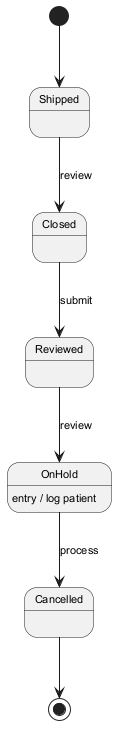

The diagram above was rendered by PlantUML. Its source (embedded in the PNG):
@startuml
skinparam backgroundColor #FFFFFF
skinparam classBackgroundColor #F1F8E9
skinparam classBorderColor #33691E
skinparam defaultFontSize 11
[*] --> Shipped
Shipped --> Closed : review
Closed --> Reviewed : submit
Reviewed --> OnHold : review
OnHold --> Cancelled : process
OnHold : entry / log patient
Cancelled --> [*]
@enduml